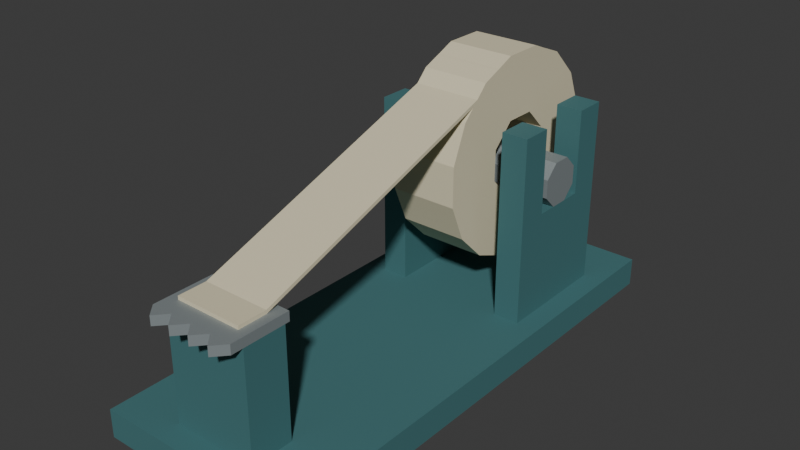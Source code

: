 # Source: source.blend  (saved by Blender 4.3.34; exported with 4.5.12 LTS)
import bpy
from mathutils import Matrix  # noqa: F401  (used for matrix-valued properties, if any)

bpy.ops.wm.read_factory_settings(use_empty=True)
scene = bpy.context.scene
scene.name = 'Scene'

# ---- collections
col_collection = bpy.data.collections.new('Collection'); scene.collection.children.link(col_collection)

# ---- materials (node trees are filled in below, after node groups)
mat_dispenserbase_mutedpetrol = bpy.data.materials.new('DispenserBase_MutedPetrol')
mat_dispenserbase_mutedpetrol.diffuse_color = (0.055, 0.17, 0.18, 1.0)
mat_fixedtapemass_warmivory = bpy.data.materials.new('FixedTapeMass_WarmIvory')
mat_fixedtapemass_warmivory.diffuse_color = (0.73, 0.66, 0.46, 1.0)
mat_axleandcutter_brushedgrey = bpy.data.materials.new('AxleAndCutter_BrushedGrey')
mat_axleandcutter_brushedgrey.diffuse_color = (0.3, 0.34, 0.35, 1.0)

# ---- material node trees
mat_dispenserbase_mutedpetrol.use_nodes = True; mat_dispenserbase_mutedpetrol.node_tree.nodes.clear()
_N = mat_dispenserbase_mutedpetrol.node_tree.nodes; _L = mat_dispenserbase_mutedpetrol.node_tree.links
n0 = _N.new('ShaderNodeBsdfPrincipled'); n0.name = 'Principled BSDF'; n0.location = (10, 300)
n0.inputs[0].default_value = (0.055, 0.17, 0.18, 1.0)
n0.inputs[2].default_value = 0.77
n1 = _N.new('ShaderNodeOutputMaterial'); n1.name = 'Material Output'; n1.location = (300, 300)
_L.new(n0.outputs[0], n1.inputs[0])
n1.is_active_output = True
mat_fixedtapemass_warmivory.use_nodes = True; mat_fixedtapemass_warmivory.node_tree.nodes.clear()
_N = mat_fixedtapemass_warmivory.node_tree.nodes; _L = mat_fixedtapemass_warmivory.node_tree.links
n0 = _N.new('ShaderNodeBsdfPrincipled'); n0.name = 'Principled BSDF'; n0.location = (10, 300)
n0.inputs[0].default_value = (0.73, 0.66, 0.46, 1.0)
n0.inputs[2].default_value = 0.8
n1 = _N.new('ShaderNodeOutputMaterial'); n1.name = 'Material Output'; n1.location = (300, 300)
_L.new(n0.outputs[0], n1.inputs[0])
n1.is_active_output = True
mat_axleandcutter_brushedgrey.use_nodes = True; mat_axleandcutter_brushedgrey.node_tree.nodes.clear()
_N = mat_axleandcutter_brushedgrey.node_tree.nodes; _L = mat_axleandcutter_brushedgrey.node_tree.links
n0 = _N.new('ShaderNodeBsdfPrincipled'); n0.name = 'Principled BSDF'; n0.location = (10, 300)
n0.inputs[0].default_value = (0.3, 0.34, 0.35, 1.0)
n0.inputs[1].default_value = 0.35
n0.inputs[2].default_value = 0.55
n1 = _N.new('ShaderNodeOutputMaterial'); n1.name = 'Material Output'; n1.location = (300, 300)
_L.new(n0.outputs[0], n1.inputs[0])
n1.is_active_output = True

# ---- world
world_world = bpy.data.worlds.new('World'); scene.world = world_world
world_world.use_nodes = True; world_world.node_tree.nodes.clear()
_N = world_world.node_tree.nodes; _L = world_world.node_tree.links
n0 = _N.new('ShaderNodeOutputWorld'); n0.name = 'World Output'; n0.location = (300, 300)
n1 = _N.new('ShaderNodeBackground'); n1.name = 'Background'; n1.location = (10, 300)
n1.inputs[0].default_value = (0.05088, 0.05088, 0.05088, 1.0)
_L.new(n1.outputs[0], n0.inputs[0])
n0.is_active_output = True
world_world.color = (0.05088, 0.05088, 0.05088)
world_world.sun_shadow_jitter_overblur = 0.0

# ---- meshes
me_integralgroundbasetwinsidecradleandcutterneck = bpy.data.meshes.new('IntegralGroundBaseTwinSideCradleAndCutterNeck')
me_integralgroundbasetwinsidecradleandcutterneck.from_pydata([(-0.043, 0.068, 0.012), (-0.043, 0.081, 0.012), (-0.043, 0.0745, 0.006), (-0.043, 0.068, 0.0), (-0.043, 0.081, 0.0), (-0.034, 0.068, 0.012), (-0.034, 0.081, 0.012), (-0.034, 0.081, 0.0), (-0.034, 0.068, 0.0), (-0.043, 0.031, 0.012), (-0.043, 0.044, 0.012), (-0.043, 0.0375, 0.006), (-0.043, 0.031, 0.0), (-0.043, 0.044, 0.0), (-0.034, 0.031, 0.012), (-0.034, 0.044, 0.012), (-0.034, 0.044, 0.0), (-0.034, 0.031, 0.0), (-0.043, -0.096, 0.012), (-0.043, -0.078, 0.012), (-0.043, -0.087, 0.006), (-0.043, -0.096, 0.0), (-0.043, -0.078, 0.0), (-0.034, -0.096, 0.012), (-0.034, -0.078, 0.012), (-0.034, -0.078, 0.0), (-0.034, -0.096, 0.0), (-0.043, -0.106, 0.012), (-0.043, -0.101, 0.006), (-0.043, -0.106, 0.0), (-0.034, -0.106, 0.012), (-0.034, -0.106, 0.0), (-0.043, -0.0235, 0.006), (-0.043, 0.056, 0.006), (-0.043, 0.0935, 0.006), (-0.043, 0.106, 0.0), (-0.043, 0.106, 0.012), (-0.034, 0.106, 0.0), (-0.034, 0.106, 0.012), (-0.023, 0.081, 0.0), (-0.023, 0.068, 0.0), (-0.023, 0.044, 0.0), (-0.023, 0.031, 0.0), (-0.023, -0.096, 0.012), (-0.023, -0.078, 0.012), (-0.023, -0.078, 0.0), (-0.023, -0.096, 0.0), (-0.023, -0.106, 0.012), (-0.023, -0.106, 0.0), (-0.023, 0.031, 0.012), (-0.023, 0.106, 0.0), (-0.023, 0.106, 0.012), (-0.023, 0.081, 0.012), (-0.034, 0.068, 0.055), (-0.034, 0.0745, 0.0335), (-0.034, 0.081, 0.055), (-0.023, 0.0745, 0.0335), (-0.023, 0.068, 0.055), (-0.023, 0.068, 0.012), (-0.023, 0.081, 0.055), (-0.034, 0.068, 0.058), (-0.034, 0.0745, 0.0565), (-0.034, 0.081, 0.058), (-0.023, 0.0745, 0.0565), (-0.023, 0.068, 0.058), (-0.023, 0.081, 0.058), (-0.034, 0.0745, 0.074), (-0.034, 0.081, 0.09), (-0.034, 0.068, 0.09), (-0.023, 0.0745, 0.074), (-0.023, 0.081, 0.09), (-0.023, 0.068, 0.09), (-0.034, 0.031, 0.055), (-0.034, 0.044, 0.055), (-0.034, 0.0375, 0.0335), (-0.023, 0.0375, 0.0335), (-0.023, 0.044, 0.055), (-0.023, 0.031, 0.055), (-0.023, 0.044, 0.012), (-0.034, 0.056, 0.0335), (-0.023, 0.056, 0.0335), (-0.034, 0.031, 0.058), (-0.034, 0.0375, 0.0565), (-0.034, 0.044, 0.058), (-0.023, 0.0375, 0.0565), (-0.023, 0.031, 0.058), (-0.023, 0.044, 0.058), (-0.034, 0.0375, 0.074), (-0.034, 0.044, 0.09), (-0.034, 0.031, 0.09), (-0.023, 0.0375, 0.074), (-0.023, 0.044, 0.09), (-0.023, 0.031, 0.09), (-0.018, 0.068, 0.012), (-0.018, 0.081, 0.012), (-0.018, 0.081, 0.0), (-0.018, 0.068, 0.0), (-0.018, 0.031, 0.012), (-0.018, 0.044, 0.012), (-0.018, 0.044, 0.0), (-0.018, 0.031, 0.0), (-0.018, -0.096, 0.012), (-0.018, -0.078, 0.012), (-0.018, -0.078, 0.0), (-0.018, -0.096, 0.0), (-0.018, -0.106, 0.012), (-0.018, -0.106, 0.0), (-0.018, 0.106, 0.0), (-0.018, 0.106, 0.012), (0.018, 0.068, 0.012), (0.018, 0.081, 0.012), (0.018, 0.081, 0.0), (0.018, 0.068, 0.0), (0.018, 0.031, 0.012), (0.018, 0.044, 0.012), (0.018, 0.044, 0.0), (0.018, 0.031, 0.0), (0.018, -0.078, 0.0), (0.018, -0.096, 0.0), (0.018, -0.106, 0.012), (0.018, -0.096, 0.012), (0.018, -0.106, 0.0), (0.018, -0.078, 0.012), (0.018, 0.106, 0.0), (0.018, 0.106, 0.012), (-0.018, -0.096, 0.055), (-0.018, -0.078, 0.055), (-0.018, -0.087, 0.0335), (0.018, -0.087, 0.0335), (0.018, -0.078, 0.055), (0.018, -0.096, 0.055), (-0.018, -0.096, 0.058), (-0.018, -0.087, 0.0565), (-0.018, -0.078, 0.058), (0.018, -0.087, 0.0565), (0.018, -0.096, 0.058), (0.018, -0.078, 0.058), (0.023, 0.068, 0.012), (0.023, 0.081, 0.012), (0.023, 0.081, 0.0), (0.023, 0.068, 0.0), (0.023, 0.031, 0.012), (0.023, 0.044, 0.012), (0.023, 0.044, 0.0), (0.023, 0.031, 0.0), (0.023, -0.096, 0.012), (0.023, -0.078, 0.012), (0.023, -0.078, 0.0), (0.023, -0.096, 0.0), (0.023, -0.106, 0.012), (0.023, -0.106, 0.0), (0.023, 0.106, 0.0), (0.023, 0.106, 0.012), (0.034, 0.081, 0.0), (0.034, 0.068, 0.0), (0.034, 0.044, 0.0), (0.034, 0.031, 0.0), (0.034, -0.096, 0.012), (0.034, -0.078, 0.012), (0.034, -0.078, 0.0), (0.034, -0.096, 0.0), (0.034, -0.106, 0.012), (0.034, -0.106, 0.0), (0.034, 0.031, 0.012), (0.034, 0.106, 0.0), (0.034, 0.106, 0.012), (0.034, 0.081, 0.012), (0.023, 0.068, 0.055), (0.023, 0.0745, 0.0335), (0.023, 0.081, 0.055), (0.034, 0.0745, 0.0335), (0.034, 0.068, 0.055), (0.034, 0.068, 0.012), (0.034, 0.081, 0.055), (0.023, 0.068, 0.058), (0.023, 0.0745, 0.0565), (0.023, 0.081, 0.058), (0.034, 0.0745, 0.0565), (0.034, 0.068, 0.058), (0.034, 0.081, 0.058), (0.023, 0.0745, 0.074), (0.023, 0.081, 0.09), (0.023, 0.068, 0.09), (0.034, 0.0745, 0.074), (0.034, 0.081, 0.09), (0.034, 0.068, 0.09), (0.023, 0.031, 0.055), (0.023, 0.044, 0.055), (0.023, 0.0375, 0.0335), (0.034, 0.0375, 0.0335), (0.034, 0.044, 0.055), (0.034, 0.031, 0.055), (0.034, 0.044, 0.012), (0.023, 0.056, 0.0335), (0.034, 0.056, 0.0335), (0.023, 0.031, 0.058), (0.023, 0.0375, 0.0565), (0.023, 0.044, 0.058), (0.034, 0.0375, 0.0565), (0.034, 0.031, 0.058), (0.034, 0.044, 0.058), (0.023, 0.0375, 0.074), (0.023, 0.044, 0.09), (0.023, 0.031, 0.09), (0.034, 0.0375, 0.074), (0.034, 0.044, 0.09), (0.034, 0.031, 0.09), (0.043, 0.0745, 0.006), (0.043, 0.081, 0.012), (0.043, 0.068, 0.012), (0.043, 0.068, 0.0), (0.043, 0.081, 0.0), (0.043, 0.0375, 0.006), (0.043, 0.044, 0.012), (0.043, 0.031, 0.012), (0.043, 0.031, 0.0), (0.043, 0.044, 0.0), (0.043, -0.087, 0.006), (0.043, -0.078, 0.012), (0.043, -0.096, 0.012), (0.043, -0.096, 0.0), (0.043, -0.078, 0.0), (0.043, -0.101, 0.006), (0.043, -0.106, 0.012), (0.043, -0.106, 0.0), (0.043, -0.0235, 0.006), (0.043, 0.056, 0.006), (0.043, 0.0935, 0.006), (0.043, 0.106, 0.0), (0.043, 0.106, 0.012)], [], [(0, 1, 2), (3, 0, 2), (4, 3, 2), (1, 4, 2), (1, 0, 5), (1, 5, 6), (3, 4, 7), (3, 7, 8), (9, 10, 11), (12, 9, 11), (13, 12, 11), (10, 13, 11), (10, 9, 14), (10, 14, 15), (12, 13, 16), (12, 16, 17), (18, 19, 20), (21, 18, 20), (22, 21, 20), (19, 22, 20), (19, 18, 23), (19, 23, 24), (21, 22, 25), (21, 25, 26), (27, 18, 28), (29, 27, 28), (21, 29, 28), (18, 21, 28), (18, 27, 30), (18, 30, 23), (27, 29, 31), (27, 31, 30), (29, 21, 26), (29, 26, 31), (19, 9, 32), (22, 19, 32), (12, 22, 32), (9, 12, 32), (9, 19, 24), (9, 24, 14), (22, 12, 17), (22, 17, 25), (10, 0, 33), (13, 10, 33), (3, 13, 33), (0, 3, 33), (0, 10, 15), (0, 15, 5), (13, 3, 8), (13, 8, 16), (4, 1, 34), (35, 4, 34), (36, 35, 34), (1, 36, 34), (4, 35, 37), (4, 37, 7), (35, 36, 38), (35, 38, 37), (36, 1, 6), (36, 6, 38), (8, 7, 39), (8, 39, 40), (17, 16, 41), (17, 41, 42), (24, 23, 43), (24, 43, 44), (26, 25, 45), (26, 45, 46), (23, 30, 47), (23, 47, 43), (30, 31, 48), (30, 48, 47), (31, 26, 46), (31, 46, 48), (14, 24, 44), (14, 44, 49), (25, 17, 42), (25, 42, 45), (16, 8, 40), (16, 40, 41), (7, 37, 50), (7, 50, 39), (37, 38, 51), (37, 51, 50), (38, 6, 52), (38, 52, 51), (5, 53, 54), (6, 5, 54), (55, 6, 54), (53, 55, 54), (56, 57, 58), (56, 58, 52), (56, 52, 59), (56, 59, 57), (6, 55, 59), (6, 59, 52), (53, 60, 61), (55, 53, 61), (62, 55, 61), (60, 62, 61), (63, 64, 57), (63, 57, 59), (63, 59, 65), (63, 65, 64), (60, 53, 57), (60, 57, 64), (55, 62, 65), (55, 65, 59), (62, 60, 66), (67, 62, 66), (68, 67, 66), (60, 68, 66), (69, 64, 65), (69, 65, 70), (69, 70, 71), (69, 71, 64), (62, 67, 70), (62, 70, 65), (67, 68, 71), (67, 71, 70), (68, 60, 64), (68, 64, 71), (72, 73, 74), (14, 72, 74), (15, 14, 74), (73, 15, 74), (75, 76, 77), (75, 77, 49), (75, 49, 78), (75, 78, 76), (72, 14, 49), (72, 49, 77), (15, 73, 79), (5, 15, 79), (53, 5, 79), (73, 53, 79), (80, 76, 78), (80, 78, 58), (80, 58, 57), (80, 57, 76), (53, 73, 76), (53, 76, 57), (72, 81, 82), (73, 72, 82), (83, 73, 82), (81, 83, 82), (84, 85, 77), (84, 77, 76), (84, 76, 86), (84, 86, 85), (81, 72, 77), (81, 77, 85), (73, 83, 86), (73, 86, 76), (83, 81, 87), (88, 83, 87), (89, 88, 87), (81, 89, 87), (90, 85, 86), (90, 86, 91), (90, 91, 92), (90, 92, 85), (83, 88, 91), (83, 91, 86), (88, 89, 92), (88, 92, 91), (89, 81, 85), (89, 85, 92), (52, 58, 93), (52, 93, 94), (40, 39, 95), (40, 95, 96), (78, 49, 97), (78, 97, 98), (42, 41, 99), (42, 99, 100), (44, 43, 101), (44, 101, 102), (46, 45, 103), (46, 103, 104), (43, 47, 105), (43, 105, 101), (47, 48, 106), (47, 106, 105), (48, 46, 104), (48, 104, 106), (49, 44, 102), (49, 102, 97), (45, 42, 100), (45, 100, 103), (58, 78, 98), (58, 98, 93), (41, 40, 96), (41, 96, 99), (39, 50, 107), (39, 107, 95), (50, 51, 108), (50, 108, 107), (51, 52, 94), (51, 94, 108), (94, 93, 109), (94, 109, 110), (96, 95, 111), (96, 111, 112), (98, 97, 113), (98, 113, 114), (100, 99, 115), (100, 115, 116), (104, 103, 117), (104, 117, 118), (101, 105, 119), (101, 119, 120), (105, 106, 121), (105, 121, 119), (106, 104, 118), (106, 118, 121), (97, 102, 122), (97, 122, 113), (103, 100, 116), (103, 116, 117), (93, 98, 114), (93, 114, 109), (99, 96, 112), (99, 112, 115), (95, 107, 123), (95, 123, 111), (107, 108, 124), (107, 124, 123), (108, 94, 110), (108, 110, 124), (125, 126, 127), (101, 125, 127), (102, 101, 127), (126, 102, 127), (128, 129, 130), (128, 130, 120), (128, 120, 122), (128, 122, 129), (125, 101, 120), (125, 120, 130), (102, 126, 129), (102, 129, 122), (125, 131, 132), (126, 125, 132), (133, 126, 132), (131, 133, 132), (134, 135, 130), (134, 130, 129), (134, 129, 136), (134, 136, 135), (131, 125, 130), (131, 130, 135), (126, 133, 136), (126, 136, 129), (133, 131, 135), (133, 135, 136), (110, 109, 137), (110, 137, 138), (112, 111, 139), (112, 139, 140), (114, 113, 141), (114, 141, 142), (116, 115, 143), (116, 143, 144), (122, 120, 145), (122, 145, 146), (118, 117, 147), (118, 147, 148), (120, 119, 149), (120, 149, 145), (119, 121, 150), (119, 150, 149), (121, 118, 148), (121, 148, 150), (113, 122, 146), (113, 146, 141), (117, 116, 144), (117, 144, 147), (109, 114, 142), (109, 142, 137), (115, 112, 140), (115, 140, 143), (111, 123, 151), (111, 151, 139), (123, 124, 152), (123, 152, 151), (124, 110, 138), (124, 138, 152), (140, 139, 153), (140, 153, 154), (144, 143, 155), (144, 155, 156), (146, 145, 157), (146, 157, 158), (148, 147, 159), (148, 159, 160), (145, 149, 161), (145, 161, 157), (149, 150, 162), (149, 162, 161), (150, 148, 160), (150, 160, 162), (141, 146, 158), (141, 158, 163), (147, 144, 156), (147, 156, 159), (143, 140, 154), (143, 154, 155), (139, 151, 164), (139, 164, 153), (151, 152, 165), (151, 165, 164), (152, 138, 166), (152, 166, 165), (137, 167, 168), (138, 137, 168), (169, 138, 168), (167, 169, 168), (170, 171, 172), (170, 172, 166), (170, 166, 173), (170, 173, 171), (138, 169, 173), (138, 173, 166), (167, 174, 175), (169, 167, 175), (176, 169, 175), (174, 176, 175), (177, 178, 171), (177, 171, 173), (177, 173, 179), (177, 179, 178), (174, 167, 171), (174, 171, 178), (169, 176, 179), (169, 179, 173), (176, 174, 180), (181, 176, 180), (182, 181, 180), (174, 182, 180), (183, 178, 179), (183, 179, 184), (183, 184, 185), (183, 185, 178), (176, 181, 184), (176, 184, 179), (181, 182, 185), (181, 185, 184), (182, 174, 178), (182, 178, 185), (186, 187, 188), (141, 186, 188), (142, 141, 188), (187, 142, 188), (189, 190, 191), (189, 191, 163), (189, 163, 192), (189, 192, 190), (186, 141, 163), (186, 163, 191), (142, 187, 193), (137, 142, 193), (167, 137, 193), (187, 167, 193), (194, 190, 192), (194, 192, 172), (194, 172, 171), (194, 171, 190), (167, 187, 190), (167, 190, 171), (186, 195, 196), (187, 186, 196), (197, 187, 196), (195, 197, 196), (198, 199, 191), (198, 191, 190), (198, 190, 200), (198, 200, 199), (195, 186, 191), (195, 191, 199), (187, 197, 200), (187, 200, 190), (197, 195, 201), (202, 197, 201), (203, 202, 201), (195, 203, 201), (204, 199, 200), (204, 200, 205), (204, 205, 206), (204, 206, 199), (197, 202, 205), (197, 205, 200), (202, 203, 206), (202, 206, 205), (203, 195, 199), (203, 199, 206), (207, 208, 209), (207, 209, 210), (207, 210, 211), (207, 211, 208), (166, 172, 209), (166, 209, 208), (154, 153, 211), (154, 211, 210), (212, 213, 214), (212, 214, 215), (212, 215, 216), (212, 216, 213), (192, 163, 214), (192, 214, 213), (156, 155, 216), (156, 216, 215), (217, 218, 219), (217, 219, 220), (217, 220, 221), (217, 221, 218), (158, 157, 219), (158, 219, 218), (160, 159, 221), (160, 221, 220), (222, 219, 223), (222, 223, 224), (222, 224, 220), (222, 220, 219), (157, 161, 223), (157, 223, 219), (161, 162, 224), (161, 224, 223), (162, 160, 220), (162, 220, 224), (225, 214, 218), (225, 218, 221), (225, 221, 215), (225, 215, 214), (163, 158, 218), (163, 218, 214), (159, 156, 215), (159, 215, 221), (226, 209, 213), (226, 213, 216), (226, 216, 210), (226, 210, 209), (172, 192, 213), (172, 213, 209), (155, 154, 210), (155, 210, 216), (227, 208, 211), (227, 211, 228), (227, 228, 229), (227, 229, 208), (153, 164, 228), (153, 228, 211), (164, 165, 229), (164, 229, 228), (165, 166, 208), (165, 208, 229)])
me_integralgroundbasetwinsidecradleandcutterneck.materials.append(mat_dispenserbase_mutedpetrol)
me_integralgroundbasetwinsidecradleandcutterneck.materials.append(mat_fixedtapemass_warmivory)
me_integralgroundbasetwinsidecradleandcutterneck.materials.append(mat_axleandcutter_brushedgrey)
me_integralgroundbasetwinsidecradleandcutterneck.update()
me_annulartapemasswithcontinuousfreetail = bpy.data.meshes.new('AnnularTapeMassWithContinuousFreeTail')
me_annulartapemasswithcontinuousfreetail.from_pydata([(-0.014, 0.02716, 0.1015), (-0.014, 0.03, 0.1025), (-0.014, 0.02801, 0.1011), (-0.014, 0.02486, 0.09921), (-0.014, 0.03, 0.101), (0.014, 0.02801, 0.1011), (0.014, 0.03, 0.1025), (0.014, 0.02716, 0.1015), (0.014, 0.02486, 0.09921), (0.014, 0.03, 0.101), (-0.014, 0.03, 0.1043), (-0.014, 0.02905, 0.1028), (0.014, 0.02905, 0.1028), (0.014, 0.03, 0.1043), (-0.014, 0.04029, 0.1061), (-0.014, 0.04218, 0.1067), (-0.014, 0.04151, 0.1058), (-0.014, 0.04029, 0.1046), (-0.014, 0.04329, 0.1056), (0.014, 0.04151, 0.1058), (0.014, 0.04218, 0.1067), (0.014, 0.04029, 0.1061), (0.014, 0.04029, 0.1046), (0.014, 0.04329, 0.1056), (-0.014, 0.03515, 0.1035), (0.014, 0.03515, 0.1035), (-0.014, 0.05235, 0.1095), (-0.014, 0.06412, 0.1129), (-0.014, 0.05981, 0.1129), (0.014, 0.05235, 0.1095), (0.014, 0.06412, 0.1129), (0.014, 0.05981, 0.1129), (-0.014, 0.04029, 0.1086), (-0.014, 0.04092, 0.1071), (0.014, 0.04092, 0.1071), (0.014, 0.04029, 0.1086), (-0.014, 0.03943, 0.1095), (-0.014, 0.03535, 0.1063), (-0.014, 0.03211, 0.1065), (0.014, 0.03535, 0.1063), (0.014, 0.03943, 0.1095), (0.014, 0.03211, 0.1065), (-0.014, 0.04029, 0.1098), (-0.014, 0.04604, 0.1102), (-0.014, 0.04761, 0.1129), (0.014, 0.04604, 0.1102), (0.014, 0.04029, 0.1098), (0.014, 0.04761, 0.1129), (-0.014, 0.04001, 0.1093), (0.014, 0.04001, 0.1093), (-0.014, 0.02658, 0.0635), (-0.014, 0.03, 0.0635), (-0.014, 0.02792, 0.06275), (-0.014, 0.02508, 0.062), (-0.014, 0.03, 0.062), (0.014, 0.02792, 0.06275), (0.014, 0.03, 0.0635), (0.014, 0.02658, 0.0635), (0.014, 0.02508, 0.062), (0.014, 0.03, 0.062), (-0.014, 0.01383, 0.0635), (-0.014, 0.01865, 0.06266), (-0.014, 0.01383, 0.06232), (-0.014, 0.01396, 0.062), (0.014, 0.01865, 0.06266), (0.014, 0.01383, 0.0635), (0.014, 0.01383, 0.06232), (0.014, 0.01396, 0.062), (-0.014, 0.02886, 0.06464), (-0.014, 0.03, 0.06692), (0.014, 0.02886, 0.06464), (0.014, 0.03, 0.06692), (-0.014, 0.03, 0.08641), (-0.014, 0.03, 0.07449), (-0.014, 0.02603, 0.08244), (-0.014, 0.01808, 0.08641), (0.014, 0.02603, 0.08244), (0.014, 0.03, 0.07449), (0.014, 0.03, 0.08641), (0.014, 0.01808, 0.08641), (-0.014, 0.02131, 0.07433), (-0.014, 0.01686, 0.08641), (-0.014, 0.01383, 0.07909), (0.014, 0.02131, 0.07433), (0.014, 0.01686, 0.08641), (0.014, 0.01383, 0.07909), (-0.014, 0.0234, 0.09248), (-0.014, 0.02025, 0.0946), (-0.014, 0.01722, 0.08728), (0.014, 0.0234, 0.09248), (0.014, 0.02025, 0.0946), (0.014, 0.01722, 0.08728), (-0.014, 0.01739, 0.0867), (0.014, 0.01739, 0.0867), (-0.014, 0.07101, 0.0635), (-0.014, 0.07171, 0.0635), (-0.014, 0.07098, 0.06275), (-0.014, 0.06951, 0.062), (-0.014, 0.07171, 0.062), (0.014, 0.07098, 0.06275), (0.014, 0.07171, 0.0635), (0.014, 0.07101, 0.0635), (0.014, 0.06951, 0.062), (0.014, 0.07171, 0.062), (-0.014, 0.08542, 0.0635), (-0.014, 0.07894, 0.06275), (-0.014, 0.08692, 0.062), (0.014, 0.07894, 0.06275), (0.014, 0.08542, 0.0635), (0.014, 0.08692, 0.062), (-0.014, 0.04029, 0.0635), (-0.014, 0.04099, 0.0635), (-0.014, 0.04102, 0.06275), (-0.014, 0.04029, 0.062), (-0.014, 0.04249, 0.062), (0.014, 0.04102, 0.06275), (0.014, 0.04099, 0.0635), (0.014, 0.04029, 0.0635), (0.014, 0.04029, 0.062), (0.014, 0.04249, 0.062), (-0.014, 0.03515, 0.06275), (0.014, 0.03515, 0.06275), (-0.014, 0.09335, 0.06266), (-0.014, 0.09804, 0.062), (-0.014, 0.09817, 0.06232), (-0.014, 0.09817, 0.0635), (0.014, 0.09335, 0.06266), (0.014, 0.09804, 0.062), (0.014, 0.09817, 0.06232), (0.014, 0.09817, 0.0635), (-0.014, 0.07821, 0.07071), (-0.014, 0.07171, 0.0642), (-0.014, 0.07387, 0.07071), (-0.014, 0.07171, 0.07721), (0.014, 0.07387, 0.07071), (0.014, 0.07171, 0.0642), (0.014, 0.07821, 0.07071), (0.014, 0.07171, 0.07721), (-0.014, 0.07147, 0.06373), (0.014, 0.07147, 0.06373), (-0.014, 0.07676, 0.06548), (0.014, 0.07676, 0.06548), (-0.014, 0.04029, 0.0642), (-0.014, 0.04053, 0.06373), (0.014, 0.04053, 0.06373), (0.014, 0.04029, 0.0642), (-0.014, 0.04029, 0.07721), (-0.014, 0.03813, 0.07071), (-0.014, 0.03379, 0.07071), (0.014, 0.03813, 0.07071), (0.014, 0.04029, 0.07721), (0.014, 0.03379, 0.07071), (-0.014, 0.03488, 0.06576), (0.014, 0.03488, 0.06576), (-0.014, 0.04949, 0.08641), (-0.014, 0.04336, 0.08335), (-0.014, 0.04029, 0.08641), (0.014, 0.04336, 0.08335), (0.014, 0.04949, 0.08641), (0.014, 0.04029, 0.08641), (-0.014, 0.03488, 0.07905), (0.014, 0.03488, 0.07905), (-0.014, 0.03126, 0.07071), (0.014, 0.03126, 0.07071), (-0.014, 0.06251, 0.08641), (-0.014, 0.056, 0.08858), (-0.014, 0.056, 0.09292), (0.014, 0.056, 0.08858), (0.014, 0.06251, 0.08641), (0.014, 0.056, 0.09292), (-0.014, 0.04587, 0.09519), (0.014, 0.04587, 0.09519), (-0.014, 0.03515, 0.0946), (0.014, 0.03515, 0.0946), (-0.014, 0.07171, 0.08641), (-0.014, 0.06864, 0.08335), (0.014, 0.06864, 0.08335), (0.014, 0.07171, 0.08641), (-0.014, 0.09392, 0.08641), (-0.014, 0.07889, 0.08019), (0.014, 0.07889, 0.08019), (0.014, 0.09392, 0.08641), (-0.014, 0.09151, 0.07494), (-0.014, 0.09817, 0.07909), (-0.014, 0.09514, 0.08641), (0.014, 0.09151, 0.07494), (0.014, 0.09817, 0.07909), (0.014, 0.09514, 0.08641), (-0.014, 0.07171, 0.1086), (-0.014, 0.06548, 0.09359), (0.014, 0.06548, 0.09359), (0.014, 0.07171, 0.1086), (-0.014, 0.08233, 0.09704), (-0.014, 0.09478, 0.08728), (-0.014, 0.09175, 0.0946), (-0.014, 0.07989, 0.1065), (-0.014, 0.07257, 0.1095), (0.014, 0.08233, 0.09704), (0.014, 0.09478, 0.08728), (0.014, 0.09175, 0.0946), (0.014, 0.07989, 0.1065), (0.014, 0.07257, 0.1095), (-0.014, 0.09461, 0.0867), (0.014, 0.09461, 0.0867), (-0.014, 0.06187, 0.1071), (-0.014, 0.07171, 0.1098), (-0.014, 0.06439, 0.1129), (0.014, 0.06187, 0.1071), (0.014, 0.07171, 0.1098), (0.014, 0.06439, 0.1129), (-0.014, 0.07199, 0.1093), (0.014, 0.07199, 0.1093), (-0.014, 0.03, 0.055), (-0.014, 0.02579, 0.0585), (-0.014, 0.01808, 0.055), (0.014, 0.02579, 0.0585), (0.014, 0.03, 0.055), (0.014, 0.01808, 0.055), (-0.014, 0.02311, 0.0496), (-0.014, 0.01722, 0.05413), (-0.014, 0.02025, 0.04682), (-0.014, 0.03, 0.03706), (0.014, 0.02311, 0.0496), (0.014, 0.01722, 0.05413), (0.014, 0.02025, 0.04682), (0.014, 0.03, 0.03706), (-0.014, 0.01849, 0.0585), (-0.014, 0.01686, 0.055), (0.014, 0.01849, 0.0585), (0.014, 0.01686, 0.055), (-0.014, 0.01739, 0.05471), (0.014, 0.01739, 0.05471), (-0.014, 0.07171, 0.055), (-0.014, 0.06251, 0.055), (-0.014, 0.06886, 0.0585), (0.014, 0.06886, 0.0585), (0.014, 0.06251, 0.055), (0.014, 0.07171, 0.055), (-0.014, 0.09392, 0.055), (-0.014, 0.08106, 0.0585), (0.014, 0.08106, 0.0585), (0.014, 0.09392, 0.055), (-0.014, 0.04949, 0.055), (-0.014, 0.056, 0.05283), (-0.014, 0.056, 0.04849), (0.014, 0.056, 0.05283), (0.014, 0.04949, 0.055), (0.014, 0.056, 0.04849), (-0.014, 0.06548, 0.04782), (-0.014, 0.07171, 0.03279), (0.014, 0.06548, 0.04782), (0.014, 0.07171, 0.03279), (-0.014, 0.08233, 0.04437), (-0.014, 0.07257, 0.03192), (-0.014, 0.07989, 0.03495), (-0.014, 0.09175, 0.04682), (-0.014, 0.09478, 0.05413), (0.014, 0.08233, 0.04437), (0.014, 0.07257, 0.03192), (0.014, 0.07989, 0.03495), (0.014, 0.09175, 0.04682), (0.014, 0.09478, 0.05413), (-0.014, 0.04314, 0.0585), (-0.014, 0.04029, 0.055), (0.014, 0.04314, 0.0585), (0.014, 0.04029, 0.055), (-0.014, 0.04652, 0.04782), (-0.014, 0.04029, 0.03279), (0.014, 0.04652, 0.04782), (0.014, 0.04029, 0.03279), (-0.014, 0.056, 0.03347), (-0.014, 0.04029, 0.03156), (-0.014, 0.04761, 0.02853), (-0.014, 0.06439, 0.02853), (-0.014, 0.07171, 0.03156), (0.014, 0.056, 0.03347), (0.014, 0.04029, 0.03156), (0.014, 0.04761, 0.02853), (0.014, 0.06439, 0.02853), (0.014, 0.07171, 0.03156), (-0.014, 0.07199, 0.03209), (0.014, 0.07199, 0.03209), (-0.014, 0.03515, 0.0585), (0.014, 0.03515, 0.0585), (-0.014, 0.03535, 0.04112), (-0.014, 0.03211, 0.03495), (-0.014, 0.03943, 0.03192), (0.014, 0.03535, 0.04112), (0.014, 0.03211, 0.03495), (0.014, 0.03943, 0.03192), (-0.014, 0.04001, 0.03209), (0.014, 0.04001, 0.03209), (-0.014, 0.09351, 0.0585), (-0.014, 0.09514, 0.055), (0.014, 0.09351, 0.0585), (0.014, 0.09514, 0.055), (-0.014, 0.09461, 0.05471), (0.014, 0.09461, 0.05471), (-0.014, 0.0217, 0.09811), (-0.014, 0.02243, 0.09986), (-0.014, 0.02404, 0.09967), (0.014, 0.02404, 0.09967), (0.014, 0.02243, 0.09986), (0.014, 0.0217, 0.09811), (-0.014, 0.01383, 0.09537), (-0.014, 0.01383, 0.09687), (-0.014, 0.01795, 0.09755), (0.014, 0.01795, 0.09755), (0.014, 0.01383, 0.09687), (0.014, 0.01383, 0.09537), (-0.014, 0.01034, 0.09415), (-0.014, 0.009228, 0.09527), (-0.014, 0.01181, 0.09541), (0.014, 0.01181, 0.09541), (0.014, 0.009228, 0.09527), (0.014, 0.01034, 0.09415), (-0.014, 0.001319, 0.09251), (-0.014, 0.005687, 0.09328), (-0.014, 0.001862, 0.0912), (0.014, 0.005687, 0.09328), (0.014, 0.001319, 0.09251), (0.014, 0.001862, 0.0912), (-0.014, -0.01189, 0.08641), (-0.014, -0.01742, 0.08449), (-0.014, -0.01614, 0.08581), (-0.014, -0.0162, 0.08641), (-0.014, -0.01674, 0.08622), (-0.014, -0.01845, 0.08552), (0.014, -0.01614, 0.08581), (0.014, -0.01742, 0.08449), (0.014, -0.01189, 0.08641), (0.014, -0.0162, 0.08641), (0.014, -0.01674, 0.08622), (0.014, -0.01845, 0.08552), (-0.014, -0.006229, 0.08913), (0.014, -0.006229, 0.08913), (-0.014, -0.02512, 0.08227), (-0.014, -0.03947, 0.07681), (0.014, -0.02512, 0.08227), (0.014, -0.03947, 0.07681), (-0.014, -0.01854, 0.0856), (-0.014, -0.01791, 0.08578), (0.014, -0.01791, 0.08578), (0.014, -0.01854, 0.0856), (-0.014, -0.05548, 0.07123), (-0.014, -0.05745, 0.07205), (-0.014, -0.03788, 0.07824), (0.014, -0.03788, 0.07824), (0.014, -0.05745, 0.07205), (0.014, -0.05548, 0.07123), (-0.014, -0.082, 0.0635), (-0.014, -0.07769, 0.0635), (-0.014, -0.082, 0.06275), (-0.014, -0.08631, 0.062), (-0.014, -0.082, 0.062), (0.014, -0.082, 0.06275), (0.014, -0.07769, 0.0635), (0.014, -0.082, 0.0635), (0.014, -0.08631, 0.062), (0.014, -0.082, 0.062), (-0.014, -0.06816, 0.06757), (0.014, -0.06816, 0.06757), (-0.014, -0.094, 0.0635), (-0.014, -0.08908, 0.06275), (-0.014, -0.094, 0.062), (0.014, -0.08908, 0.06275), (0.014, -0.094, 0.0635), (0.014, -0.094, 0.062)], [], [(0, 1, 2), (3, 0, 2), (4, 3, 2), (1, 4, 2), (5, 6, 7), (5, 7, 8), (5, 8, 9), (5, 9, 6), (10, 1, 11), (0, 10, 11), (1, 0, 11), (12, 6, 13), (12, 13, 7), (12, 7, 6), (10, 0, 7), (10, 7, 13), (14, 15, 16), (17, 14, 16), (18, 17, 16), (15, 18, 16), (19, 20, 21), (19, 21, 22), (19, 22, 23), (19, 23, 20), (1, 14, 24), (4, 1, 24), (17, 4, 24), (14, 17, 24), (25, 21, 6), (25, 6, 9), (25, 9, 22), (25, 22, 21), (18, 15, 26), (27, 18, 26), (28, 27, 26), (15, 28, 26), (29, 20, 23), (29, 23, 30), (29, 30, 31), (29, 31, 20), (27, 28, 31), (27, 31, 30), (14, 32, 33), (15, 14, 33), (32, 15, 33), (34, 35, 21), (34, 21, 20), (34, 20, 35), (36, 32, 37), (38, 36, 37), (10, 38, 37), (1, 10, 37), (14, 1, 37), (32, 14, 37), (39, 35, 40), (39, 40, 41), (39, 41, 13), (39, 13, 6), (39, 6, 21), (39, 21, 35), (36, 38, 41), (36, 41, 40), (38, 10, 13), (38, 13, 41), (32, 42, 43), (15, 32, 43), (28, 15, 43), (44, 28, 43), (42, 44, 43), (45, 46, 35), (45, 35, 20), (45, 20, 31), (45, 31, 47), (45, 47, 46), (28, 44, 47), (28, 47, 31), (44, 42, 46), (44, 46, 47), (36, 42, 48), (32, 36, 48), (42, 32, 48), (49, 46, 40), (49, 40, 35), (49, 35, 46), (42, 36, 40), (42, 40, 46), (50, 51, 52), (53, 50, 52), (54, 53, 52), (51, 54, 52), (55, 56, 57), (55, 57, 58), (55, 58, 59), (55, 59, 56), (60, 50, 61), (62, 60, 61), (63, 62, 61), (53, 63, 61), (50, 53, 61), (64, 57, 65), (64, 65, 66), (64, 66, 67), (64, 67, 58), (64, 58, 57), (60, 62, 66), (60, 66, 65), (62, 63, 67), (62, 67, 66), (51, 50, 68), (69, 51, 68), (50, 69, 68), (70, 57, 56), (70, 56, 71), (70, 71, 57), (72, 73, 74), (75, 72, 74), (73, 75, 74), (76, 77, 78), (76, 78, 79), (76, 79, 77), (69, 50, 80), (73, 69, 80), (75, 73, 80), (81, 75, 80), (82, 81, 80), (60, 82, 80), (50, 60, 80), (83, 57, 71), (83, 71, 77), (83, 77, 79), (83, 79, 84), (83, 84, 85), (83, 85, 65), (83, 65, 57), (81, 82, 85), (81, 85, 84), (82, 60, 65), (82, 65, 85), (72, 75, 86), (4, 72, 86), (3, 4, 86), (87, 3, 86), (88, 87, 86), (75, 88, 86), (89, 79, 78), (89, 78, 9), (89, 9, 8), (89, 8, 90), (89, 90, 91), (89, 91, 79), (3, 87, 90), (3, 90, 8), (87, 88, 91), (87, 91, 90), (88, 75, 92), (81, 88, 92), (75, 81, 92), (93, 79, 91), (93, 91, 84), (93, 84, 79), (88, 81, 84), (88, 84, 91), (94, 95, 96), (97, 94, 96), (98, 97, 96), (95, 98, 96), (99, 100, 101), (99, 101, 102), (99, 102, 103), (99, 103, 100), (94, 97, 102), (94, 102, 101), (95, 104, 105), (98, 95, 105), (106, 98, 105), (104, 106, 105), (107, 108, 100), (107, 100, 103), (107, 103, 109), (107, 109, 108), (110, 111, 112), (113, 110, 112), (114, 113, 112), (111, 114, 112), (115, 116, 117), (115, 117, 118), (115, 118, 119), (115, 119, 116), (114, 111, 116), (114, 116, 119), (51, 110, 120), (54, 51, 120), (113, 54, 120), (110, 113, 120), (121, 117, 56), (121, 56, 59), (121, 59, 118), (121, 118, 117), (106, 104, 122), (123, 106, 122), (124, 123, 122), (125, 124, 122), (104, 125, 122), (126, 108, 109), (126, 109, 127), (126, 127, 128), (126, 128, 129), (126, 129, 108), (123, 124, 128), (123, 128, 127), (124, 125, 129), (124, 129, 128), (130, 131, 132), (133, 130, 132), (131, 133, 132), (134, 135, 136), (134, 136, 137), (134, 137, 135), (133, 131, 135), (133, 135, 137), (94, 131, 138), (95, 94, 138), (131, 95, 138), (139, 135, 101), (139, 101, 100), (139, 100, 135), (131, 94, 101), (131, 101, 135), (131, 130, 140), (95, 131, 140), (104, 95, 140), (130, 104, 140), (141, 136, 135), (141, 135, 100), (141, 100, 108), (141, 108, 136), (110, 142, 143), (111, 110, 143), (142, 111, 143), (144, 145, 117), (144, 117, 116), (144, 116, 145), (111, 142, 145), (111, 145, 116), (146, 142, 147), (148, 146, 147), (142, 148, 147), (149, 145, 150), (149, 150, 151), (149, 151, 145), (142, 146, 150), (142, 150, 145), (148, 142, 152), (69, 148, 152), (51, 69, 152), (110, 51, 152), (142, 110, 152), (153, 145, 151), (153, 151, 71), (153, 71, 56), (153, 56, 117), (153, 117, 145), (154, 146, 155), (156, 154, 155), (146, 156, 155), (157, 150, 158), (157, 158, 159), (157, 159, 150), (146, 154, 158), (146, 158, 150), (146, 148, 160), (156, 146, 160), (72, 156, 160), (73, 72, 160), (148, 73, 160), (161, 151, 150), (161, 150, 159), (161, 159, 78), (161, 78, 77), (161, 77, 151), (73, 148, 162), (69, 73, 162), (148, 69, 162), (163, 151, 77), (163, 77, 71), (163, 71, 151), (164, 154, 165), (166, 164, 165), (154, 166, 165), (167, 158, 168), (167, 168, 169), (167, 169, 158), (154, 164, 168), (154, 168, 158), (154, 156, 170), (166, 154, 170), (18, 166, 170), (17, 18, 170), (156, 17, 170), (171, 159, 158), (171, 158, 169), (171, 169, 23), (171, 23, 22), (171, 22, 159), (17, 156, 172), (4, 17, 172), (72, 4, 172), (156, 72, 172), (173, 159, 22), (173, 22, 9), (173, 9, 78), (173, 78, 159), (164, 174, 175), (133, 164, 175), (174, 133, 175), (176, 177, 168), (176, 168, 137), (176, 137, 177), (164, 133, 137), (164, 137, 168), (174, 178, 179), (133, 174, 179), (130, 133, 179), (178, 130, 179), (180, 181, 177), (180, 177, 137), (180, 137, 136), (180, 136, 181), (130, 178, 182), (104, 130, 182), (125, 104, 182), (183, 125, 182), (184, 183, 182), (178, 184, 182), (185, 181, 136), (185, 136, 108), (185, 108, 129), (185, 129, 186), (185, 186, 187), (185, 187, 181), (125, 183, 186), (125, 186, 129), (183, 184, 187), (183, 187, 186), (166, 188, 189), (164, 166, 189), (174, 164, 189), (188, 174, 189), (190, 191, 169), (190, 169, 168), (190, 168, 177), (190, 177, 191), (174, 188, 192), (178, 174, 192), (193, 178, 192), (194, 193, 192), (195, 194, 192), (196, 195, 192), (188, 196, 192), (197, 191, 177), (197, 177, 181), (197, 181, 198), (197, 198, 199), (197, 199, 200), (197, 200, 201), (197, 201, 191), (193, 194, 199), (193, 199, 198), (194, 195, 200), (194, 200, 199), (195, 196, 201), (195, 201, 200), (184, 178, 202), (193, 184, 202), (178, 193, 202), (203, 181, 187), (203, 187, 198), (203, 198, 181), (184, 193, 198), (184, 198, 187), (166, 18, 204), (188, 166, 204), (205, 188, 204), (206, 205, 204), (27, 206, 204), (18, 27, 204), (207, 23, 169), (207, 169, 191), (207, 191, 208), (207, 208, 209), (207, 209, 30), (207, 30, 23), (205, 206, 209), (205, 209, 208), (206, 27, 30), (206, 30, 209), (196, 188, 210), (205, 196, 210), (188, 205, 210), (211, 191, 201), (211, 201, 208), (211, 208, 191), (196, 205, 208), (196, 208, 201), (54, 212, 213), (53, 54, 213), (214, 53, 213), (212, 214, 213), (215, 216, 59), (215, 59, 58), (215, 58, 217), (215, 217, 216), (214, 212, 218), (219, 214, 218), (220, 219, 218), (221, 220, 218), (212, 221, 218), (222, 216, 217), (222, 217, 223), (222, 223, 224), (222, 224, 225), (222, 225, 216), (219, 220, 224), (219, 224, 223), (220, 221, 225), (220, 225, 224), (53, 214, 226), (63, 53, 226), (227, 63, 226), (214, 227, 226), (228, 217, 58), (228, 58, 67), (228, 67, 229), (228, 229, 217), (63, 227, 229), (63, 229, 67), (227, 214, 230), (219, 227, 230), (214, 219, 230), (231, 217, 229), (231, 229, 223), (231, 223, 217), (227, 219, 223), (227, 223, 229), (232, 233, 234), (98, 232, 234), (97, 98, 234), (233, 97, 234), (235, 236, 237), (235, 237, 103), (235, 103, 102), (235, 102, 236), (97, 233, 236), (97, 236, 102), (238, 232, 239), (106, 238, 239), (98, 106, 239), (232, 98, 239), (240, 237, 241), (240, 241, 109), (240, 109, 103), (240, 103, 237), (242, 233, 243), (244, 242, 243), (233, 244, 243), (245, 236, 246), (245, 246, 247), (245, 247, 236), (233, 242, 246), (233, 246, 236), (233, 232, 248), (244, 233, 248), (249, 244, 248), (232, 249, 248), (250, 237, 236), (250, 236, 247), (250, 247, 251), (250, 251, 237), (232, 238, 252), (249, 232, 252), (253, 249, 252), (254, 253, 252), (255, 254, 252), (256, 255, 252), (238, 256, 252), (257, 241, 237), (257, 237, 251), (257, 251, 258), (257, 258, 259), (257, 259, 260), (257, 260, 261), (257, 261, 241), (253, 254, 259), (253, 259, 258), (254, 255, 260), (254, 260, 259), (255, 256, 261), (255, 261, 260), (114, 242, 262), (113, 114, 262), (263, 113, 262), (242, 263, 262), (264, 246, 119), (264, 119, 118), (264, 118, 265), (264, 265, 246), (242, 114, 119), (242, 119, 246), (242, 244, 266), (263, 242, 266), (267, 263, 266), (244, 267, 266), (268, 247, 246), (268, 246, 265), (268, 265, 269), (268, 269, 247), (244, 249, 270), (267, 244, 270), (271, 267, 270), (272, 271, 270), (273, 272, 270), (274, 273, 270), (249, 274, 270), (275, 251, 247), (275, 247, 269), (275, 269, 276), (275, 276, 277), (275, 277, 278), (275, 278, 279), (275, 279, 251), (271, 272, 277), (271, 277, 276), (272, 273, 278), (272, 278, 277), (273, 274, 279), (273, 279, 278), (274, 249, 280), (253, 274, 280), (249, 253, 280), (281, 251, 279), (281, 279, 258), (281, 258, 251), (274, 253, 258), (274, 258, 279), (113, 263, 282), (54, 113, 282), (212, 54, 282), (263, 212, 282), (283, 265, 118), (283, 118, 59), (283, 59, 216), (283, 216, 265), (263, 267, 284), (212, 263, 284), (221, 212, 284), (285, 221, 284), (286, 285, 284), (267, 286, 284), (287, 269, 265), (287, 265, 216), (287, 216, 225), (287, 225, 288), (287, 288, 289), (287, 289, 269), (221, 285, 288), (221, 288, 225), (285, 286, 289), (285, 289, 288), (286, 267, 290), (271, 286, 290), (267, 271, 290), (291, 269, 289), (291, 289, 276), (291, 276, 269), (286, 271, 276), (286, 276, 289), (238, 106, 292), (293, 238, 292), (123, 293, 292), (106, 123, 292), (294, 109, 241), (294, 241, 295), (294, 295, 127), (294, 127, 109), (293, 123, 127), (293, 127, 295), (256, 238, 296), (293, 256, 296), (238, 293, 296), (297, 241, 261), (297, 261, 295), (297, 295, 241), (256, 293, 295), (256, 295, 261), (298, 299, 300), (3, 298, 300), (0, 3, 300), (299, 0, 300), (301, 302, 303), (301, 303, 8), (301, 8, 7), (301, 7, 302), (298, 3, 8), (298, 8, 303), (0, 299, 302), (0, 302, 7), (304, 305, 306), (298, 304, 306), (299, 298, 306), (305, 299, 306), (307, 308, 309), (307, 309, 303), (307, 303, 302), (307, 302, 308), (304, 298, 303), (304, 303, 309), (299, 305, 308), (299, 308, 302), (310, 311, 312), (304, 310, 312), (305, 304, 312), (311, 305, 312), (313, 314, 315), (313, 315, 309), (313, 309, 308), (313, 308, 314), (310, 304, 309), (310, 309, 315), (305, 311, 314), (305, 314, 308), (316, 311, 317), (318, 316, 317), (310, 318, 317), (311, 310, 317), (319, 314, 320), (319, 320, 321), (319, 321, 315), (319, 315, 314), (311, 316, 320), (311, 320, 314), (318, 310, 315), (318, 315, 321), (322, 323, 324), (325, 322, 324), (326, 325, 324), (327, 326, 324), (323, 327, 324), (328, 329, 330), (328, 330, 331), (328, 331, 332), (328, 332, 333), (328, 333, 329), (323, 322, 330), (323, 330, 329), (325, 326, 332), (325, 332, 331), (318, 322, 334), (316, 318, 334), (325, 316, 334), (322, 325, 334), (335, 330, 321), (335, 321, 320), (335, 320, 331), (335, 331, 330), (322, 318, 321), (322, 321, 330), (316, 325, 331), (316, 331, 320), (327, 323, 336), (337, 327, 336), (323, 337, 336), (338, 329, 333), (338, 333, 339), (338, 339, 329), (337, 323, 329), (337, 329, 339), (327, 340, 341), (326, 327, 341), (340, 326, 341), (342, 343, 333), (342, 333, 332), (342, 332, 343), (326, 340, 343), (326, 343, 332), (344, 345, 346), (337, 344, 346), (327, 337, 346), (340, 327, 346), (345, 340, 346), (347, 348, 349), (347, 349, 339), (347, 339, 333), (347, 333, 343), (347, 343, 348), (344, 337, 339), (344, 339, 349), (340, 345, 348), (340, 348, 343), (350, 351, 352), (353, 350, 352), (354, 353, 352), (351, 354, 352), (355, 356, 357), (355, 357, 358), (355, 358, 359), (355, 359, 356), (353, 354, 359), (353, 359, 358), (354, 351, 356), (354, 356, 359), (344, 351, 360), (345, 344, 360), (350, 345, 360), (351, 350, 360), (361, 356, 349), (361, 349, 348), (361, 348, 357), (361, 357, 356), (351, 344, 349), (351, 349, 356), (345, 350, 357), (345, 357, 348), (362, 350, 363), (364, 362, 363), (353, 364, 363), (350, 353, 363), (365, 357, 366), (365, 366, 367), (365, 367, 358), (365, 358, 357), (350, 362, 366), (350, 366, 357), (362, 364, 367), (362, 367, 366), (364, 353, 358), (364, 358, 367)])
me_annulartapemasswithcontinuousfreetail.polygons.foreach_set('material_index', [1, 1, 1, 1, 1, 1, 1, 1, 1, 1, 1, 1, 1, 1, 1, 1, 1, 1, 1, 1, 1, 1, 1, 1, 1, 1, 1, 1, 1, 1, 1, 1, 1, 1, 1, 1, 1, 1, 1, 1, 1, 1, 1, 1, 1, 1, 1, 1, 1, 1, 1, 1, 1, 1, 1, 1, 1, 1, 1, 1, 1, 1, 1, 1, 1, 1, 1, 1, 1, 1, 1, 1, 1, 1, 1, 1, 1, 1, 1, 1, 1, 1, 1, 1, 1, 1, 1, 1, 1, 1, 1, 1, 1, 1, 1, 1, 1, 1, 1, 1, 1, 1, 1, 1, 1, 1, 1, 1, 1, 1, 1, 1, 1, 1, 1, 1, 1, 1, 1, 1, 1, 1, 1, 1, 1, 1, 1, 1, 1, 1, 1, 1, 1, 1, 1, 1, 1, 1, 1, 1, 1, 1, 1, 1, 1, 1, 1, 1, 1, 1, 1, 1, 1, 1, 1, 1, 1, 1, 1, 1, 1, 1, 1, 1, 1, 1, 1, 1, 1, 1, 1, 1, 1, 1, 1, 1, 1, 1, 1, 1, 1, 1, 1, 1, 1, 1, 1, 1, 1, 1, 1, 1, 1, 1, 1, 1, 1, 1, 1, 1, 1, 1, 1, 1, 1, 1, 1, 1, 1, 1, 1, 1, 1, 1, 1, 1, 1, 1, 1, 1, 1, 1, 1, 1, 1, 1, 1, 1, 1, 1, 1, 1, 1, 1, 1, 1, 1, 1, 1, 1, 1, 1, 1, 1, 1, 1, 1, 1, 1, 1, 1, 1, 1, 1, 1, 1, 1, 1, 1, 1, 1, 1, 1, 1, 1, 1, 1, 1, 1, 1, 1, 1, 1, 1, 1, 1, 1, 1, 1, 1, 1, 1, 1, 1, 1, 1, 1, 1, 1, 1, 1, 1, 1, 1, 1, 1, 1, 1, 1, 1, 1, 1, 1, 1, 1, 1, 1, 1, 1, 1, 1, 1, 1, 1, 1, 1, 1, 1, 1, 1, 1, 1, 1, 1, 1, 1, 1, 1, 1, 1, 1, 1, 1, 1, 1, 1, 1, 1, 1, 1, 1, 1, 1, 1, 1, 1, 1, 1, 1, 1, 1, 1, 1, 1, 1, 1, 1, 1, 1, 1, 1, 1, 1, 1, 1, 1, 1, 1, 1, 1, 1, 1, 1, 1, 1, 1, 1, 1, 1, 1, 1, 1, 1, 1, 1, 1, 1, 1, 1, 1, 1, 1, 1, 1, 1, 1, 1, 1, 1, 1, 1, 1, 1, 1, 1, 1, 1, 1, 1, 1, 1, 1, 1, 1, 1, 1, 1, 1, 1, 1, 1, 1, 1, 1, 1, 1, 1, 1, 1, 1, 1, 1, 1, 1, 1, 1, 1, 1, 1, 1, 1, 1, 1, 1, 1, 1, 1, 1, 1, 1, 1, 1, 1, 1, 1, 1, 1, 1, 1, 1, 1, 1, 1, 1, 1, 1, 1, 1, 1, 1, 1, 1, 1, 1, 1, 1, 1, 1, 1, 1, 1, 1, 1, 1, 1, 1, 1, 1, 1, 1, 1, 1, 1, 1, 1, 1, 1, 1, 1, 1, 1, 1, 1, 1, 1, 1, 1, 1, 1, 1, 1, 1, 1, 1, 1, 1, 1, 1, 1, 1, 1, 1, 1, 1, 1, 1, 1, 1, 1, 1, 1, 1, 1, 1, 1, 1, 1, 1, 1, 1, 1, 1, 1, 1, 1, 1, 1, 1, 1, 1, 1, 1, 1, 1, 1, 1, 1, 1, 1, 1, 1, 1, 1, 1, 1, 1, 1, 1, 1, 1, 1, 1, 1, 1, 1, 1, 1, 1, 1, 1, 1, 1, 1, 1, 1, 1, 1, 1, 1, 1, 1, 1, 1, 1, 1, 1, 1, 1, 1, 1, 1, 1, 1, 1, 1, 1, 1, 1, 1, 1, 1, 1, 1, 1, 1, 1, 1, 1, 1, 1, 1, 1, 1, 1, 1, 1, 1, 1, 1, 1, 1, 1, 1, 1, 1, 1, 1, 1, 1, 1, 1, 1, 1, 1, 1, 1, 1, 1, 1, 1, 1, 1, 1, 1, 1, 1, 1, 1, 1, 1, 1, 1, 1, 1, 1, 1, 1, 1, 1, 1, 1, 1, 1, 1, 1, 1, 1, 1, 1, 1, 1, 1, 1, 1, 1, 1, 1, 1, 1, 1, 1, 1, 1, 1, 1, 1, 1, 1, 1, 1, 1, 1, 1, 1, 1, 1, 1, 1, 1, 1, 1, 1, 1, 1, 1, 1, 1, 1, 1, 1, 1, 1, 1, 1, 1, 1, 1, 1, 1, 1, 1, 1, 1, 1, 1, 1])
me_annulartapemasswithcontinuousfreetail.materials.append(mat_dispenserbase_mutedpetrol)
me_annulartapemasswithcontinuousfreetail.materials.append(mat_fixedtapemass_warmivory)
me_annulartapemasswithcontinuousfreetail.materials.append(mat_axleandcutter_brushedgrey)
me_annulartapemasswithcontinuousfreetail.update()
me_fixedlowerseatedoctagonalaxle = bpy.data.meshes.new('FixedLowerSeatedOctagonalAxle')
me_fixedlowerseatedoctagonalaxle.from_pydata([(-0.034, 0.04676, 0.06041), (-0.034, 0.04676, 0.06807), (-0.034, 0.056, 0.06424), (-0.034, 0.05217, 0.055), (-0.034, 0.05983, 0.055), (-0.034, 0.06524, 0.06041), (-0.034, 0.06524, 0.06807), (-0.034, 0.05983, 0.07348), (-0.034, 0.05217, 0.07348), (0.034, 0.056, 0.06424), (0.034, 0.04676, 0.06807), (0.034, 0.04676, 0.06041), (0.034, 0.05217, 0.055), (0.034, 0.05983, 0.055), (0.034, 0.06524, 0.06041), (0.034, 0.06524, 0.06807), (0.034, 0.05983, 0.07348), (0.034, 0.05217, 0.07348)], [], [(0, 1, 2), (3, 0, 2), (4, 3, 2), (5, 4, 2), (6, 5, 2), (7, 6, 2), (8, 7, 2), (1, 8, 2), (9, 10, 11), (9, 11, 12), (9, 12, 13), (9, 13, 14), (9, 14, 15), (9, 15, 16), (9, 16, 17), (9, 17, 10), (1, 0, 11), (1, 11, 10), (0, 3, 12), (0, 12, 11), (3, 4, 13), (3, 13, 12), (4, 5, 14), (4, 14, 13), (5, 6, 15), (5, 15, 14), (6, 7, 16), (6, 16, 15), (7, 8, 17), (7, 17, 16), (8, 1, 10), (8, 10, 17)])
me_fixedlowerseatedoctagonalaxle.polygons.foreach_set('material_index', [2, 2, 2, 2, 2, 2, 2, 2, 2, 2, 2, 2, 2, 2, 2, 2, 2, 2, 2, 2, 2, 2, 2, 2, 2, 2, 2, 2, 2, 2, 2, 2])
me_fixedlowerseatedoctagonalaxle.materials.append(mat_dispenserbase_mutedpetrol)
me_fixedlowerseatedoctagonalaxle.materials.append(mat_fixedtapemass_warmivory)
me_fixedlowerseatedoctagonalaxle.materials.append(mat_axleandcutter_brushedgrey)
me_fixedlowerseatedoctagonalaxle.update()
me_wholelineartoothcutterwithlandingledge = bpy.data.meshes.new('WholeLinearToothCutterWithLandingLedge')
me_wholelineartoothcutterwithlandingledge.from_pydata([(0.0135, -0.076, 0.058), (0.0, -0.091, 0.058), (0.0, -0.081, 0.058), (-0.0135, -0.076, 0.058), (0.0, -0.081, 0.062), (0.0, -0.091, 0.062), (0.0135, -0.076, 0.062), (-0.0135, -0.076, 0.062), (-0.0045, -0.096, 0.058), (-0.018, -0.081, 0.058), (-0.0108, -0.084, 0.058), (-0.018, -0.076, 0.058), (-0.0108, -0.084, 0.062), (-0.018, -0.081, 0.062), (-0.0045, -0.096, 0.062), (-0.018, -0.076, 0.062), (-0.018, -0.091, 0.058), (-0.01237, -0.09225, 0.058), (-0.009, -0.101, 0.058), (-0.01237, -0.09225, 0.062), (-0.018, -0.091, 0.062), (-0.009, -0.101, 0.062), (-0.018, -0.101, 0.058), (-0.01462, -0.09975, 0.058), (-0.0135, -0.106, 0.058), (-0.01462, -0.09975, 0.062), (-0.018, -0.101, 0.062), (-0.0135, -0.106, 0.062), (0.0045, -0.096, 0.058), (0.0108, -0.084, 0.058), (0.018, -0.081, 0.058), (0.018, -0.076, 0.058), (0.0108, -0.084, 0.062), (0.0045, -0.096, 0.062), (0.018, -0.081, 0.062), (0.018, -0.076, 0.062), (0.0, -0.096, 0.058), (0.0, -0.101, 0.058), (0.0, -0.096, 0.062), (0.0, -0.101, 0.062), (-0.0045, -0.101, 0.058), (-0.0045, -0.106, 0.058), (-0.0045, -0.101, 0.062), (-0.0045, -0.106, 0.062), (0.009, -0.101, 0.058), (0.01237, -0.09225, 0.058), (0.018, -0.091, 0.058), (0.01237, -0.09225, 0.062), (0.009, -0.101, 0.062), (0.018, -0.091, 0.062), (0.0045, -0.101, 0.058), (0.0045, -0.106, 0.058), (0.0045, -0.101, 0.062), (0.0045, -0.106, 0.062), (0.0135, -0.106, 0.058), (0.01462, -0.09975, 0.058), (0.018, -0.101, 0.058), (0.01462, -0.09975, 0.062), (0.0135, -0.106, 0.062), (0.018, -0.101, 0.062)], [], [(0, 1, 2), (3, 0, 2), (1, 3, 2), (4, 5, 6), (4, 6, 7), (4, 7, 5), (0, 3, 7), (0, 7, 6), (8, 9, 10), (1, 8, 10), (3, 1, 10), (11, 3, 10), (9, 11, 10), (12, 13, 14), (12, 14, 5), (12, 5, 7), (12, 7, 15), (12, 15, 13), (3, 11, 15), (3, 15, 7), (11, 9, 13), (11, 13, 15), (16, 9, 17), (18, 16, 17), (8, 18, 17), (9, 8, 17), (19, 13, 20), (19, 20, 21), (19, 21, 14), (19, 14, 13), (9, 16, 20), (9, 20, 13), (22, 16, 23), (24, 22, 23), (18, 24, 23), (16, 18, 23), (25, 20, 26), (25, 26, 27), (25, 27, 21), (25, 21, 20), (16, 22, 26), (16, 26, 20), (22, 24, 27), (22, 27, 26), (24, 18, 21), (24, 21, 27), (28, 1, 29), (30, 28, 29), (31, 30, 29), (0, 31, 29), (1, 0, 29), (32, 5, 33), (32, 33, 34), (32, 34, 35), (32, 35, 6), (32, 6, 5), (30, 31, 35), (30, 35, 34), (31, 0, 6), (31, 6, 35), (8, 1, 36), (37, 8, 36), (28, 37, 36), (1, 28, 36), (38, 5, 14), (38, 14, 39), (38, 39, 33), (38, 33, 5), (18, 8, 40), (41, 18, 40), (37, 41, 40), (8, 37, 40), (42, 14, 21), (42, 21, 43), (42, 43, 39), (42, 39, 14), (18, 41, 43), (18, 43, 21), (41, 37, 39), (41, 39, 43), (44, 28, 45), (46, 44, 45), (30, 46, 45), (28, 30, 45), (47, 33, 48), (47, 48, 49), (47, 49, 34), (47, 34, 33), (46, 30, 34), (46, 34, 49), (37, 28, 50), (51, 37, 50), (44, 51, 50), (28, 44, 50), (52, 33, 39), (52, 39, 53), (52, 53, 48), (52, 48, 33), (37, 51, 53), (37, 53, 39), (51, 44, 48), (51, 48, 53), (54, 44, 55), (56, 54, 55), (46, 56, 55), (44, 46, 55), (57, 48, 58), (57, 58, 59), (57, 59, 49), (57, 49, 48), (44, 54, 58), (44, 58, 48), (54, 56, 59), (54, 59, 58), (56, 46, 49), (56, 49, 59)])
me_wholelineartoothcutterwithlandingledge.polygons.foreach_set('material_index', [2, 2, 2, 2, 2, 2, 2, 2, 2, 2, 2, 2, 2, 2, 2, 2, 2, 2, 2, 2, 2, 2, 2, 2, 2, 2, 2, 2, 2, 2, 2, 2, 2, 2, 2, 2, 2, 2, 2, 2, 2, 2, 2, 2, 2, 2, 2, 2, 2, 2, 2, 2, 2, 2, 2, 2, 2, 2, 2, 2, 2, 2, 2, 2, 2, 2, 2, 2, 2, 2, 2, 2, 2, 2, 2, 2, 2, 2, 2, 2, 2, 2, 2, 2, 2, 2, 2, 2, 2, 2, 2, 2, 2, 2, 2, 2, 2, 2, 2, 2, 2, 2, 2, 2, 2, 2, 2, 2, 2, 2, 2, 2, 2, 2, 2, 2])
me_wholelineartoothcutterwithlandingledge.materials.append(mat_dispenserbase_mutedpetrol)
me_wholelineartoothcutterwithlandingledge.materials.append(mat_fixedtapemass_warmivory)
me_wholelineartoothcutterwithlandingledge.materials.append(mat_axleandcutter_brushedgrey)
me_wholelineartoothcutterwithlandingledge.update()

# ---- objects
ob_onefixedpayoutdesktoptapedispenser = bpy.data.objects.new('OneFixedPayoutDesktopTapeDispenser', None)
ob_integralgroundbasetwinsidecradleandcutterneck = bpy.data.objects.new('IntegralGroundBaseTwinSideCradleAndCutterNeck', me_integralgroundbasetwinsidecradleandcutterneck)
ob_annulartapemasswithcontinuousfreetail = bpy.data.objects.new('AnnularTapeMassWithContinuousFreeTail', me_annulartapemasswithcontinuousfreetail)
ob_fixedlowerseatedoctagonalaxle = bpy.data.objects.new('FixedLowerSeatedOctagonalAxle', me_fixedlowerseatedoctagonalaxle)
ob_wholelineartoothcutterwithlandingledge = bpy.data.objects.new('WholeLinearToothCutterWithLandingLedge', me_wholelineartoothcutterwithlandingledge)

# ---- transforms, parenting, visibility, modifiers, constraints
ob_onefixedpayoutdesktoptapedispenser.location = (0.0, 0.0, 0.0)
ob_integralgroundbasetwinsidecradleandcutterneck.parent = ob_onefixedpayoutdesktoptapedispenser
ob_integralgroundbasetwinsidecradleandcutterneck.location = (0.0, 0.0, 0.0)
ob_annulartapemasswithcontinuousfreetail.parent = ob_onefixedpayoutdesktoptapedispenser
ob_annulartapemasswithcontinuousfreetail.location = (0.0, 0.0, 0.0)
ob_fixedlowerseatedoctagonalaxle.parent = ob_onefixedpayoutdesktoptapedispenser
ob_fixedlowerseatedoctagonalaxle.location = (0.0, 0.0, 0.0)
ob_wholelineartoothcutterwithlandingledge.parent = ob_onefixedpayoutdesktoptapedispenser
ob_wholelineartoothcutterwithlandingledge.location = (0.0, 0.0, 0.0)

# ---- collection membership
scene.collection.objects.link(ob_onefixedpayoutdesktoptapedispenser)
scene.collection.objects.link(ob_integralgroundbasetwinsidecradleandcutterneck)
scene.collection.objects.link(ob_annulartapemasswithcontinuousfreetail)
scene.collection.objects.link(ob_fixedlowerseatedoctagonalaxle)
scene.collection.objects.link(ob_wholelineartoothcutterwithlandingledge)

# ---- scene / render settings (as saved in the file)
scene.frame_start = 1; scene.frame_end = 250; scene.frame_set(1)
scene.render.engine = 'CYCLES'
scene.render.use_compositing = False
scene.cycles.use_denoising = False
scene.cycles.samples = 128
scene.cycles.use_adaptive_sampling = False
scene.cycles.seed = 17
bpy.context.view_layer.update()

# ---- added for rendering (the .blend has no active camera and no usable light): camera, sun
cam_auto = bpy.data.cameras.new('AutoCamera')
cam_auto.lens = 50.0
cam_auto.sensor_width = 36.0
cam_auto.clip_end = 1000.0
ob_auto_camera = bpy.data.objects.new('AutoCamera', cam_auto)
scene.collection.objects.link(ob_auto_camera)
ob_auto_camera.location = (0.236035, -0.283242, 0.245268)
ob_auto_camera.rotation_euler = (1.09748, -7.21219e-08, 0.694738)
scene.camera = ob_auto_camera
light_auto_sun = bpy.data.lights.new('AutoSun', 'SUN')
light_auto_sun.energy = 3.0
light_auto_sun.angle = 0.0523599
ob_auto_sun = bpy.data.objects.new('AutoSun', light_auto_sun)
scene.collection.objects.link(ob_auto_sun)
ob_auto_sun.rotation_euler = (0.872665, 0.174533, 0.523599)
bpy.context.view_layer.update()
